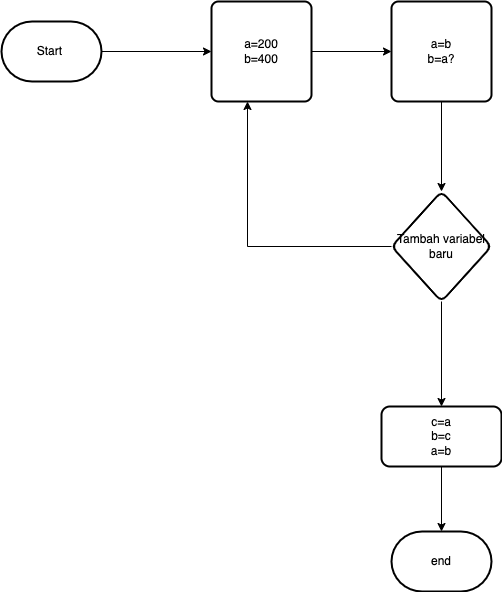

The diagram above was exported from draw.io. Its source (the exported page's mxGraphModel, read from the mxfile embedded in the PNG):
<mxGraphModel dx="1377" dy="724" grid="1" gridSize="10" guides="1" tooltips="1" connect="1" arrows="1" fold="1" page="1" pageScale="1" pageWidth="850" pageHeight="1100" math="0" shadow="0">
  <root>
    <mxCell id="0" />
    <mxCell id="1" parent="0" />
    <mxCell id="XYmo1Hy0ZCT5JClMnKCe-3" value="" style="edgeStyle=orthogonalEdgeStyle;rounded=0;orthogonalLoop=1;jettySize=auto;html=1;" edge="1" parent="1" source="XYmo1Hy0ZCT5JClMnKCe-1" target="XYmo1Hy0ZCT5JClMnKCe-2">
      <mxGeometry relative="1" as="geometry" />
    </mxCell>
    <mxCell id="XYmo1Hy0ZCT5JClMnKCe-1" value="Start&amp;nbsp;" style="strokeWidth=2;html=1;shape=mxgraph.flowchart.terminator;whiteSpace=wrap;" vertex="1" parent="1">
      <mxGeometry x="70" y="90" width="100" height="60" as="geometry" />
    </mxCell>
    <mxCell id="XYmo1Hy0ZCT5JClMnKCe-5" value="" style="edgeStyle=orthogonalEdgeStyle;rounded=0;orthogonalLoop=1;jettySize=auto;html=1;" edge="1" parent="1" source="XYmo1Hy0ZCT5JClMnKCe-2" target="XYmo1Hy0ZCT5JClMnKCe-4">
      <mxGeometry relative="1" as="geometry" />
    </mxCell>
    <mxCell id="XYmo1Hy0ZCT5JClMnKCe-2" value="a=200&lt;br&gt;b=400" style="rounded=1;whiteSpace=wrap;html=1;absoluteArcSize=1;arcSize=14;strokeWidth=2;" vertex="1" parent="1">
      <mxGeometry x="280" y="70" width="100" height="100" as="geometry" />
    </mxCell>
    <mxCell id="XYmo1Hy0ZCT5JClMnKCe-9" value="" style="edgeStyle=orthogonalEdgeStyle;rounded=0;orthogonalLoop=1;jettySize=auto;html=1;" edge="1" parent="1" source="XYmo1Hy0ZCT5JClMnKCe-4" target="XYmo1Hy0ZCT5JClMnKCe-8">
      <mxGeometry relative="1" as="geometry" />
    </mxCell>
    <mxCell id="XYmo1Hy0ZCT5JClMnKCe-4" value="a=b&lt;br&gt;b=a?" style="rounded=1;whiteSpace=wrap;html=1;absoluteArcSize=1;arcSize=14;strokeWidth=2;" vertex="1" parent="1">
      <mxGeometry x="460" y="70" width="100" height="100" as="geometry" />
    </mxCell>
    <mxCell id="XYmo1Hy0ZCT5JClMnKCe-10" style="edgeStyle=orthogonalEdgeStyle;rounded=0;orthogonalLoop=1;jettySize=auto;html=1;entryX=0.36;entryY=1;entryDx=0;entryDy=0;entryPerimeter=0;" edge="1" parent="1" source="XYmo1Hy0ZCT5JClMnKCe-8" target="XYmo1Hy0ZCT5JClMnKCe-2">
      <mxGeometry relative="1" as="geometry" />
    </mxCell>
    <mxCell id="XYmo1Hy0ZCT5JClMnKCe-12" value="" style="edgeStyle=orthogonalEdgeStyle;rounded=0;orthogonalLoop=1;jettySize=auto;html=1;" edge="1" parent="1" source="XYmo1Hy0ZCT5JClMnKCe-8" target="XYmo1Hy0ZCT5JClMnKCe-11">
      <mxGeometry relative="1" as="geometry" />
    </mxCell>
    <mxCell id="XYmo1Hy0ZCT5JClMnKCe-8" value="Tambah variabel baru" style="rhombus;whiteSpace=wrap;html=1;rounded=1;arcSize=14;strokeWidth=2;" vertex="1" parent="1">
      <mxGeometry x="460" y="260" width="100" height="110" as="geometry" />
    </mxCell>
    <mxCell id="XYmo1Hy0ZCT5JClMnKCe-18" value="" style="edgeStyle=orthogonalEdgeStyle;rounded=0;orthogonalLoop=1;jettySize=auto;html=1;" edge="1" parent="1" source="XYmo1Hy0ZCT5JClMnKCe-11" target="XYmo1Hy0ZCT5JClMnKCe-17">
      <mxGeometry relative="1" as="geometry" />
    </mxCell>
    <mxCell id="XYmo1Hy0ZCT5JClMnKCe-11" value="c=a&lt;br&gt;b=c&lt;br&gt;a=b" style="whiteSpace=wrap;html=1;rounded=1;arcSize=14;strokeWidth=2;" vertex="1" parent="1">
      <mxGeometry x="450" y="475" width="120" height="60" as="geometry" />
    </mxCell>
    <mxCell id="XYmo1Hy0ZCT5JClMnKCe-17" value="end" style="strokeWidth=2;html=1;shape=mxgraph.flowchart.terminator;whiteSpace=wrap;" vertex="1" parent="1">
      <mxGeometry x="460" y="600" width="100" height="60" as="geometry" />
    </mxCell>
  </root>
</mxGraphModel>